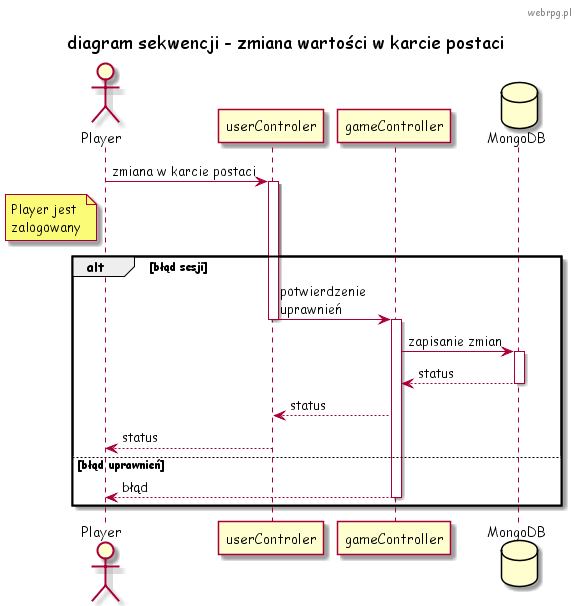

The diagram above was rendered by PlantUML. Its source (embedded in the PNG):
@startuml
skinparam defaultFontName "Comic Sans MS"
header webrpg.pl
title "diagram sekwencji - zmiana wartości w karcie postaci"

actor Player
participant "userControler" as UserController
participant "gameController" as GameController
database MongoDB as db

Player -> UserController : zmiana w karcie postaci
activate UserController

note left of Player: Player jest\nzalogowany 

alt błąd sesji

    UserController -> GameController : potwierdzenie\nuprawnień
        deactivate UserController
        activate GameController
    GameController -> db : zapisanie zmian
        activate db
    db --> GameController : status
        deactivate db
    GameController --> UserController : status 
    UserController --> Player : status
        deactivate UserController

    else błąd uprawnień 

    GameController --> Player : błąd
        deactivate GameController

end



@enduml